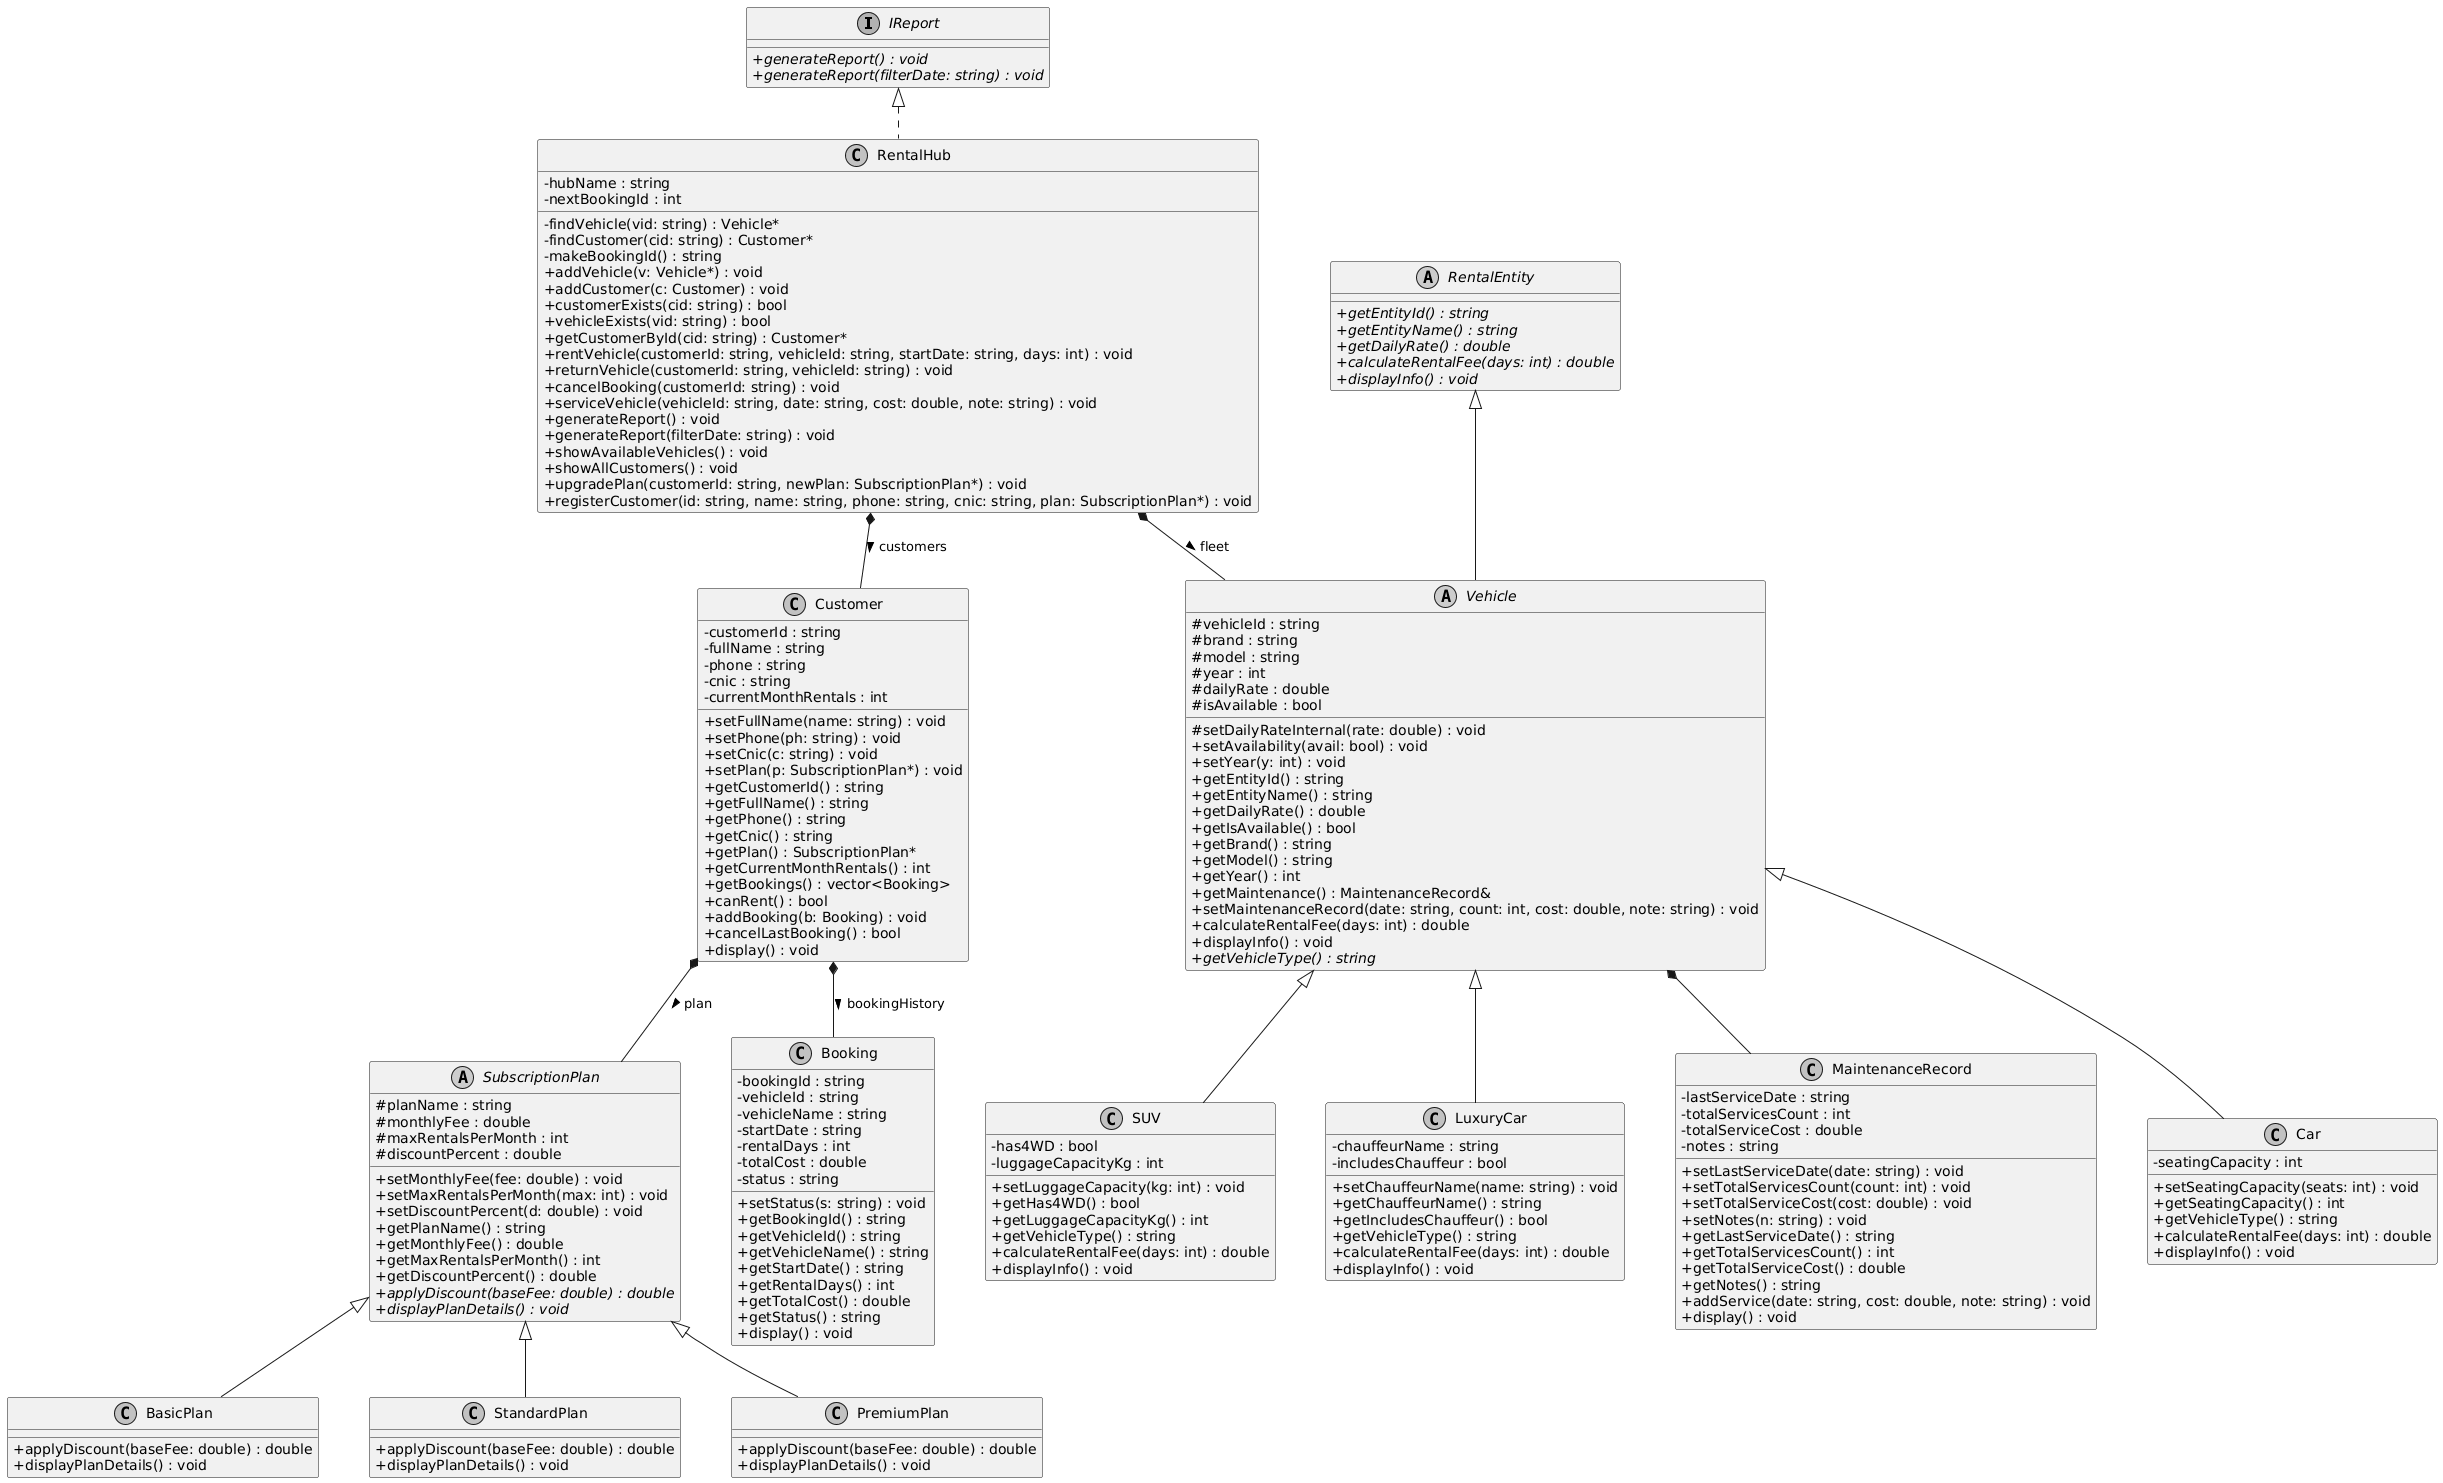

The diagram above was rendered by PlantUML. Its source (embedded in the PNG):
@startuml
skinparam classAttributeIconSize 0
skinparam monochrome true
skinparam shadowing false
skinparam nodesep 50
skinparam ranksep 50

interface IReport {
    + {abstract} generateReport() : void
    + {abstract} generateReport(filterDate: string) : void
}

abstract class RentalEntity {
    + {abstract} getEntityId() : string
    + {abstract} getEntityName() : string
    + {abstract} getDailyRate() : double
    + {abstract} calculateRentalFee(days: int) : double
    + {abstract} displayInfo() : void
}

class MaintenanceRecord {
    - lastServiceDate : string
    - totalServicesCount : int
    - totalServiceCost : double
    - notes : string
    + setLastServiceDate(date: string) : void
    + setTotalServicesCount(count: int) : void
    + setTotalServiceCost(cost: double) : void
    + setNotes(n: string) : void
    + getLastServiceDate() : string
    + getTotalServicesCount() : int
    + getTotalServiceCost() : double
    + getNotes() : string
    + addService(date: string, cost: double, note: string) : void
    + display() : void
}

abstract class Vehicle {
    # vehicleId : string
    # brand : string
    # model : string
    # year : int
    # dailyRate : double
    # isAvailable : bool
    # setDailyRateInternal(rate: double) : void
    + setAvailability(avail: bool) : void
    + setYear(y: int) : void
    + getEntityId() : string
    + getEntityName() : string
    + getDailyRate() : double
    + getIsAvailable() : bool
    + getBrand() : string
    + getModel() : string
    + getYear() : int
    + getMaintenance() : MaintenanceRecord&
    + setMaintenanceRecord(date: string, count: int, cost: double, note: string) : void
    + calculateRentalFee(days: int) : double
    + displayInfo() : void
    + {abstract} getVehicleType() : string
}

class Car {
    - seatingCapacity : int
    + setSeatingCapacity(seats: int) : void
    + getSeatingCapacity() : int
    + getVehicleType() : string
    + calculateRentalFee(days: int) : double
    + displayInfo() : void
}

class SUV {
    - has4WD : bool
    - luggageCapacityKg : int
    + setLuggageCapacity(kg: int) : void
    + getHas4WD() : bool
    + getLuggageCapacityKg() : int
    + getVehicleType() : string
    + calculateRentalFee(days: int) : double
    + displayInfo() : void
}

class LuxuryCar {
    - chauffeurName : string
    - includesChauffeur : bool
    + setChauffeurName(name: string) : void
    + getChauffeurName() : string
    + getIncludesChauffeur() : bool
    + getVehicleType() : string
    + calculateRentalFee(days: int) : double
    + displayInfo() : void
}

abstract class SubscriptionPlan {
    # planName : string
    # monthlyFee : double
    # maxRentalsPerMonth : int
    # discountPercent : double
    + setMonthlyFee(fee: double) : void
    + setMaxRentalsPerMonth(max: int) : void
    + setDiscountPercent(d: double) : void
    + getPlanName() : string
    + getMonthlyFee() : double
    + getMaxRentalsPerMonth() : int
    + getDiscountPercent() : double
    + {abstract} applyDiscount(baseFee: double) : double
    + {abstract} displayPlanDetails() : void
}

class BasicPlan {
    + applyDiscount(baseFee: double) : double
    + displayPlanDetails() : void
}

class StandardPlan {
    + applyDiscount(baseFee: double) : double
    + displayPlanDetails() : void
}

class PremiumPlan {
    + applyDiscount(baseFee: double) : double
    + displayPlanDetails() : void
}

class Booking {
    - bookingId : string
    - vehicleId : string
    - vehicleName : string
    - startDate : string
    - rentalDays : int
    - totalCost : double
    - status : string
    + setStatus(s: string) : void
    + getBookingId() : string
    + getVehicleId() : string
    + getVehicleName() : string
    + getStartDate() : string
    + getRentalDays() : int
    + getTotalCost() : double
    + getStatus() : string
    + display() : void
}

class Customer {
    - customerId : string
    - fullName : string
    - phone : string
    - cnic : string
    - currentMonthRentals : int
    + setFullName(name: string) : void
    + setPhone(ph: string) : void
    + setCnic(c: string) : void
    + setPlan(p: SubscriptionPlan*) : void
    + getCustomerId() : string
    + getFullName() : string
    + getPhone() : string
    + getCnic() : string
    + getPlan() : SubscriptionPlan*
    + getCurrentMonthRentals() : int
    + getBookings() : vector<Booking>
    + canRent() : bool
    + addBooking(b: Booking) : void
    + cancelLastBooking() : bool
    + display() : void
}

class RentalHub {
    - hubName : string
    - nextBookingId : int
    - findVehicle(vid: string) : Vehicle*
    - findCustomer(cid: string) : Customer*
    - makeBookingId() : string
    + addVehicle(v: Vehicle*) : void
    + addCustomer(c: Customer) : void
    + customerExists(cid: string) : bool
    + vehicleExists(vid: string) : bool
    + getCustomerById(cid: string) : Customer*
    + rentVehicle(customerId: string, vehicleId: string, startDate: string, days: int) : void
    + returnVehicle(customerId: string, vehicleId: string) : void
    + cancelBooking(customerId: string) : void
    + serviceVehicle(vehicleId: string, date: string, cost: double, note: string) : void
    + generateReport() : void
    + generateReport(filterDate: string) : void
    + showAvailableVehicles() : void
    + showAllCustomers() : void
    + upgradePlan(customerId: string, newPlan: SubscriptionPlan*) : void
    + registerCustomer(id: string, name: string, phone: string, cnic: string, plan: SubscriptionPlan*) : void
}

' OOP Relationships
RentalEntity <|-- Vehicle
IReport <|.. RentalHub

Vehicle <|-- Car
Vehicle <|-- SUV
Vehicle <|-- LuxuryCar
Vehicle *-- MaintenanceRecord

SubscriptionPlan <|-- BasicPlan
SubscriptionPlan <|-- StandardPlan
SubscriptionPlan <|-- PremiumPlan

Customer *-- SubscriptionPlan : plan >
Customer *-- Booking : bookingHistory >

RentalHub *-- Customer : customers >
RentalHub *-- Vehicle : fleet >
@enduml